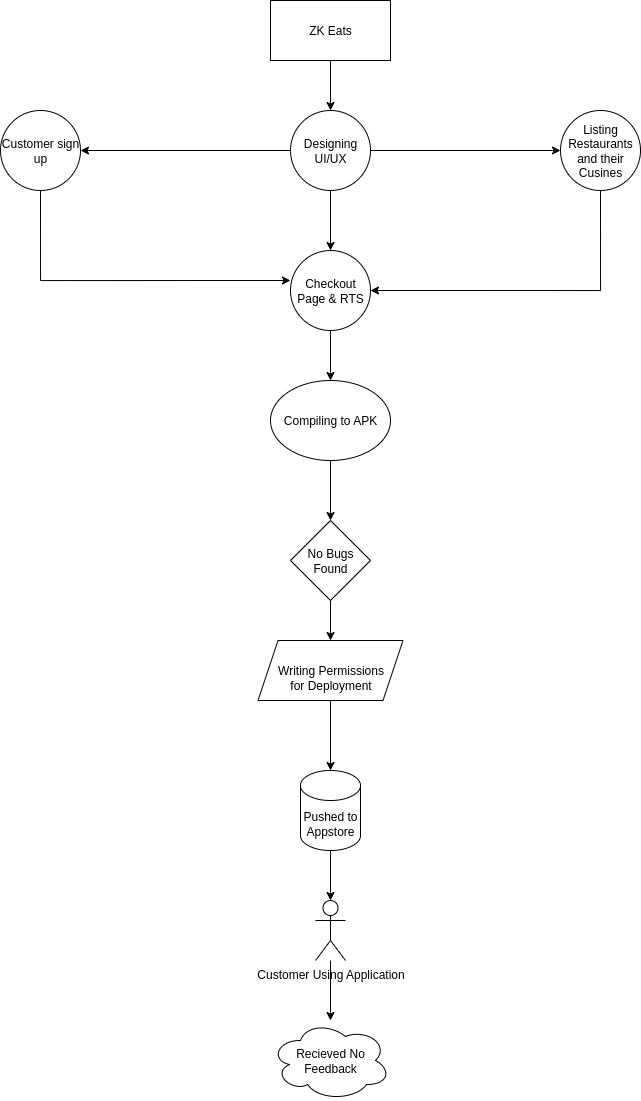

The diagram above was exported from draw.io. Its source (the exported page's mxGraphModel, read from the mxfile embedded in the PNG):
<mxGraphModel dx="1015" dy="531" grid="1" gridSize="10" guides="1" tooltips="1" connect="1" arrows="1" fold="1" page="1" pageScale="1" pageWidth="850" pageHeight="1100" math="0" shadow="0">
  <root>
    <mxCell id="0" />
    <mxCell id="1" parent="0" />
    <mxCell id="ifzQ6fR3so5hSVVJR6JN-38" value="" style="edgeStyle=orthogonalEdgeStyle;rounded=0;orthogonalLoop=1;jettySize=auto;html=1;" edge="1" parent="1" source="ifzQ6fR3so5hSVVJR6JN-34" target="ifzQ6fR3so5hSVVJR6JN-36">
      <mxGeometry relative="1" as="geometry" />
    </mxCell>
    <mxCell id="ifzQ6fR3so5hSVVJR6JN-34" value="ZK Eats" style="rounded=0;whiteSpace=wrap;html=1;" vertex="1" parent="1">
      <mxGeometry x="380" width="120" height="60" as="geometry" />
    </mxCell>
    <mxCell id="ifzQ6fR3so5hSVVJR6JN-35" value="Customer sign&lt;div&gt;up&lt;/div&gt;" style="ellipse;whiteSpace=wrap;html=1;aspect=fixed;" vertex="1" parent="1">
      <mxGeometry x="110" y="110" width="80" height="80" as="geometry" />
    </mxCell>
    <mxCell id="ifzQ6fR3so5hSVVJR6JN-46" value="" style="edgeStyle=orthogonalEdgeStyle;rounded=0;orthogonalLoop=1;jettySize=auto;html=1;" edge="1" parent="1" source="ifzQ6fR3so5hSVVJR6JN-36" target="ifzQ6fR3so5hSVVJR6JN-39">
      <mxGeometry relative="1" as="geometry" />
    </mxCell>
    <mxCell id="ifzQ6fR3so5hSVVJR6JN-57" style="edgeStyle=orthogonalEdgeStyle;rounded=0;orthogonalLoop=1;jettySize=auto;html=1;entryX=1;entryY=0.5;entryDx=0;entryDy=0;" edge="1" parent="1" source="ifzQ6fR3so5hSVVJR6JN-36" target="ifzQ6fR3so5hSVVJR6JN-35">
      <mxGeometry relative="1" as="geometry" />
    </mxCell>
    <mxCell id="ifzQ6fR3so5hSVVJR6JN-58" style="edgeStyle=orthogonalEdgeStyle;rounded=0;orthogonalLoop=1;jettySize=auto;html=1;entryX=0;entryY=0.5;entryDx=0;entryDy=0;" edge="1" parent="1" source="ifzQ6fR3so5hSVVJR6JN-36" target="ifzQ6fR3so5hSVVJR6JN-37">
      <mxGeometry relative="1" as="geometry" />
    </mxCell>
    <mxCell id="ifzQ6fR3so5hSVVJR6JN-36" value="Designing&lt;div&gt;UI/UX&lt;/div&gt;" style="ellipse;whiteSpace=wrap;html=1;aspect=fixed;" vertex="1" parent="1">
      <mxGeometry x="400" y="110" width="80" height="80" as="geometry" />
    </mxCell>
    <mxCell id="ifzQ6fR3so5hSVVJR6JN-68" style="edgeStyle=orthogonalEdgeStyle;rounded=0;orthogonalLoop=1;jettySize=auto;html=1;entryX=1;entryY=0.5;entryDx=0;entryDy=0;" edge="1" parent="1" source="ifzQ6fR3so5hSVVJR6JN-37" target="ifzQ6fR3so5hSVVJR6JN-39">
      <mxGeometry relative="1" as="geometry">
        <Array as="points">
          <mxPoint x="710" y="290" />
        </Array>
      </mxGeometry>
    </mxCell>
    <mxCell id="ifzQ6fR3so5hSVVJR6JN-37" value="Listing&lt;div&gt;Restaurants&lt;/div&gt;&lt;div&gt;and their&lt;/div&gt;&lt;div&gt;Cusines&lt;/div&gt;" style="ellipse;whiteSpace=wrap;html=1;aspect=fixed;" vertex="1" parent="1">
      <mxGeometry x="670" y="110" width="80" height="80" as="geometry" />
    </mxCell>
    <mxCell id="ifzQ6fR3so5hSVVJR6JN-47" value="" style="edgeStyle=orthogonalEdgeStyle;rounded=0;orthogonalLoop=1;jettySize=auto;html=1;" edge="1" parent="1" source="ifzQ6fR3so5hSVVJR6JN-39" target="ifzQ6fR3so5hSVVJR6JN-40">
      <mxGeometry relative="1" as="geometry" />
    </mxCell>
    <mxCell id="ifzQ6fR3so5hSVVJR6JN-39" value="Checkout&lt;div&gt;Page &amp;amp; RTS&lt;/div&gt;" style="ellipse;whiteSpace=wrap;html=1;aspect=fixed;" vertex="1" parent="1">
      <mxGeometry x="400" y="250" width="80" height="80" as="geometry" />
    </mxCell>
    <mxCell id="ifzQ6fR3so5hSVVJR6JN-48" value="" style="edgeStyle=orthogonalEdgeStyle;rounded=0;orthogonalLoop=1;jettySize=auto;html=1;" edge="1" parent="1" source="ifzQ6fR3so5hSVVJR6JN-40" target="ifzQ6fR3so5hSVVJR6JN-41">
      <mxGeometry relative="1" as="geometry" />
    </mxCell>
    <mxCell id="ifzQ6fR3so5hSVVJR6JN-40" value="Compiling to APK" style="ellipse;whiteSpace=wrap;html=1;" vertex="1" parent="1">
      <mxGeometry x="380" y="380" width="120" height="80" as="geometry" />
    </mxCell>
    <mxCell id="ifzQ6fR3so5hSVVJR6JN-51" value="" style="edgeStyle=orthogonalEdgeStyle;rounded=0;orthogonalLoop=1;jettySize=auto;html=1;" edge="1" parent="1" source="ifzQ6fR3so5hSVVJR6JN-41" target="ifzQ6fR3so5hSVVJR6JN-42">
      <mxGeometry relative="1" as="geometry" />
    </mxCell>
    <mxCell id="ifzQ6fR3so5hSVVJR6JN-41" value="No Bugs&lt;div&gt;Found&lt;/div&gt;" style="rhombus;whiteSpace=wrap;html=1;" vertex="1" parent="1">
      <mxGeometry x="400" y="520" width="80" height="80" as="geometry" />
    </mxCell>
    <mxCell id="ifzQ6fR3so5hSVVJR6JN-52" value="" style="edgeStyle=orthogonalEdgeStyle;rounded=0;orthogonalLoop=1;jettySize=auto;html=1;" edge="1" parent="1" source="ifzQ6fR3so5hSVVJR6JN-42" target="ifzQ6fR3so5hSVVJR6JN-43">
      <mxGeometry relative="1" as="geometry" />
    </mxCell>
    <mxCell id="ifzQ6fR3so5hSVVJR6JN-42" value="&lt;div&gt;&lt;br&gt;&lt;/div&gt;&lt;div&gt;Writing Permissions&lt;/div&gt;&lt;div&gt;for Deployment&lt;/div&gt;" style="shape=parallelogram;perimeter=parallelogramPerimeter;whiteSpace=wrap;html=1;fixedSize=1;" vertex="1" parent="1">
      <mxGeometry x="367.5" y="640" width="145" height="60" as="geometry" />
    </mxCell>
    <mxCell id="ifzQ6fR3so5hSVVJR6JN-53" value="" style="edgeStyle=orthogonalEdgeStyle;rounded=0;orthogonalLoop=1;jettySize=auto;html=1;" edge="1" parent="1" source="ifzQ6fR3so5hSVVJR6JN-43" target="ifzQ6fR3so5hSVVJR6JN-44">
      <mxGeometry relative="1" as="geometry" />
    </mxCell>
    <mxCell id="ifzQ6fR3so5hSVVJR6JN-43" value="Pushed to&lt;div&gt;Appstore&lt;/div&gt;" style="shape=cylinder3;whiteSpace=wrap;html=1;boundedLbl=1;backgroundOutline=1;size=15;" vertex="1" parent="1">
      <mxGeometry x="410" y="770" width="60" height="80" as="geometry" />
    </mxCell>
    <mxCell id="ifzQ6fR3so5hSVVJR6JN-54" value="" style="edgeStyle=orthogonalEdgeStyle;rounded=0;orthogonalLoop=1;jettySize=auto;html=1;" edge="1" parent="1" source="ifzQ6fR3so5hSVVJR6JN-44" target="ifzQ6fR3so5hSVVJR6JN-45">
      <mxGeometry relative="1" as="geometry" />
    </mxCell>
    <mxCell id="ifzQ6fR3so5hSVVJR6JN-44" value="Customer Using Application" style="shape=umlActor;verticalLabelPosition=bottom;verticalAlign=top;html=1;outlineConnect=0;" vertex="1" parent="1">
      <mxGeometry x="425" y="900" width="30" height="60" as="geometry" />
    </mxCell>
    <mxCell id="ifzQ6fR3so5hSVVJR6JN-45" value="Recieved No&lt;div&gt;Feedback&lt;/div&gt;" style="ellipse;shape=cloud;whiteSpace=wrap;html=1;" vertex="1" parent="1">
      <mxGeometry x="380" y="1020" width="120" height="80" as="geometry" />
    </mxCell>
    <mxCell id="ifzQ6fR3so5hSVVJR6JN-66" style="edgeStyle=orthogonalEdgeStyle;rounded=0;orthogonalLoop=1;jettySize=auto;html=1;entryX=0;entryY=0.375;entryDx=0;entryDy=0;entryPerimeter=0;" edge="1" parent="1" source="ifzQ6fR3so5hSVVJR6JN-35" target="ifzQ6fR3so5hSVVJR6JN-39">
      <mxGeometry relative="1" as="geometry">
        <Array as="points">
          <mxPoint x="150" y="280" />
        </Array>
      </mxGeometry>
    </mxCell>
  </root>
</mxGraphModel>